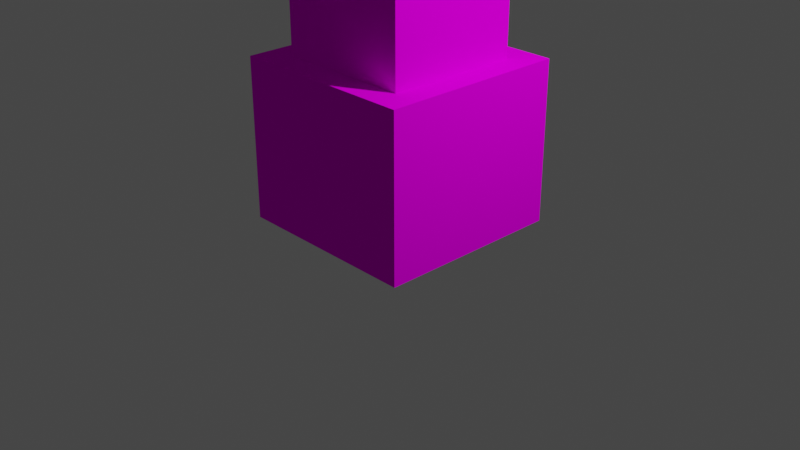 # Source: 1.blend  (saved by Blender 3.0.42; exported with 4.5.12 LTS)
import bpy
from mathutils import Matrix  # noqa: F401  (used for matrix-valued properties, if any)

bpy.ops.wm.read_factory_settings(use_empty=True)
scene = bpy.context.scene
scene.name = 'Scene'

# ---- collections
col_collection = bpy.data.collections.new('Collection'); scene.collection.children.link(col_collection)

# ---- images (referenced by path relative to the original .blend; pixels are not part of the script)
import os
ASSET_DIR = os.environ.get("B2B_ASSET_DIR", "")  # directory of the original .blend (textures are referenced by path, not embedded)
HERE = os.path.dirname(os.path.abspath(__file__))  # packed textures are extracted next to this script under _unpacked/

def load_image(name, relpath, width, height, colorspace="sRGB"):
    """Load a texture the original file referenced (path relative to the .blend, or extracted next to this script)."""
    p = next((c for c in (os.path.join(HERE, relpath), os.path.join(ASSET_DIR, relpath)) if relpath and os.path.exists(c)), "")
    if p:
        img = bpy.data.images.load(p, check_existing=True)
        img.name = name
    else:  # same state as the original file: an image datablock whose file is absent (Cycles renders it pink)
        img = bpy.data.images.new(name, width, height)
        img.source = "FILE"
        img.filepath = "//" + (relpath or name)
    img.colorspace_settings.name = colorspace
    return img
img_low_poly__pallet_png = load_image('_low_poly__pallet.png', '_low_poly__pallet.png', 1024, 1024, 'sRGB')

# ---- materials (node trees are filled in below, after node groups)
mat_material = bpy.data.materials.new('Material')
mat_material.alpha_threshold = 0.0
mat_material.use_transparent_shadow = False
mat_material.line_color = (0.0, 0.0, 0.0, 1.0)

# ---- material node trees
mat_material.use_nodes = True; mat_material.node_tree.nodes.clear()
_N = mat_material.node_tree.nodes; _L = mat_material.node_tree.links
n0 = _N.new('ShaderNodeOutputMaterial'); n0.name = 'Material Output'; n0.location = (300, 300)
n1 = _N.new('ShaderNodeBsdfDiffuse'); n1.name = 'Диффузный BSDF'; n1.location = (10, 300)
n1.inputs[1].default_value = 0.4
n2 = _N.new('ShaderNodeTexImage'); n2.name = 'Изображение-текстура'; n2.location = (-280, 280)
n2.image = img_low_poly__pallet_png
_L.new(n1.outputs[0], n0.inputs[0])
_L.new(n2.outputs[0], n1.inputs[0])
n0.is_active_output = True

# ---- world
world_world = bpy.data.worlds.new('World'); scene.world = world_world
world_world.use_nodes = True; world_world.node_tree.nodes.clear()
_N = world_world.node_tree.nodes; _L = world_world.node_tree.links
n0 = _N.new('ShaderNodeOutputWorld'); n0.name = 'World Output'; n0.location = (300, 300)
n1 = _N.new('ShaderNodeBackground'); n1.name = 'Background'; n1.location = (10, 300)
n1.inputs[0].default_value = (0.05088, 0.05088, 0.05088, 1.0)
_L.new(n1.outputs[0], n0.inputs[0])
n0.is_active_output = True
world_world.color = (0.05088, 0.05088, 0.05088)
world_world.use_sun_shadow = False
world_world.sun_shadow_jitter_overblur = 0.0

# ---- cameras
cam_camera = bpy.data.cameras.new('Camera')
cam_camera.clip_end = 100.0
cam_camera.ortho_scale = 7.314

# ---- lights
light_light = bpy.data.lights.new('Light', 'POINT')
light_light.transmission_factor = 0.0
light_light.energy = 1000.0
light_light.shadow_soft_size = 0.1
light_light.shadow_maximum_resolution = 0.006
light_light.use_absolute_resolution = True

# ---- meshes
me_cube = bpy.data.meshes.new('Cube')
me_cube.from_pydata([(1.0, 1.0, 1.939), (1.0, 1.0, -1.0), (1.0, -1.0, 1.939), (1.0, -1.0, -1.0), (-1.0, 1.0, 1.939), (-1.0, 1.0, -1.0), (-1.0, -1.0, 1.939), (-1.0, -1.0, -1.0), (0.719, -0.719, 1.939), (-0.719, -0.719, 1.939), (0.719, 0.719, 1.939), (-0.719, 0.719, 1.939), (0.719, -0.719, 5.084), (-0.719, -0.719, 5.084), (0.719, 0.719, 5.084), (-0.719, 0.719, 5.084), (0.2926, -0.2926, 5.084), (-0.2926, -0.2926, 5.084), (0.2926, 0.2926, 5.084), (-0.2926, 0.2926, 5.084), (0.0007359, -0.0007359, 6.645), (-0.0007359, -0.0007359, 6.645), (0.0007359, 0.0007359, 6.645), (-0.0007359, 0.0007359, 6.645)], [], [(6, 2, 8, 9), (3, 2, 6, 7), (7, 6, 4, 5), (5, 1, 3, 7), (1, 0, 2, 3), (5, 4, 0, 1), (11, 9, 13, 15), (4, 6, 9, 11), (2, 0, 10, 8), (0, 4, 11, 10), (14, 15, 13, 12), (9, 8, 12, 13), (10, 11, 15, 14), (8, 10, 14, 12), (18, 19, 23, 22), (22, 23, 21, 20), (16, 18, 22, 20), (19, 17, 21, 23), (17, 16, 20, 21)])
_uv = me_cube.uv_layers.new(name='UVMap')
_uv.uv.foreach_set('vector', [0.7957, 0.7183, 0.7957, 0.7078, 0.7957, 0.7078, 0.7957, 0.7183, 0.7852, 0.7078, 0.7957, 0.7078, 0.7957, 0.7183, 0.7852, 0.7183, 0.7852, 0.6763, 0.7957, 0.6763, 0.7957, 0.6868, 0.7852, 0.6868, 0.7747, 0.6973, 0.7852, 0.6973, 0.7852, 0.7078, 0.7747, 0.7078, 0.7852, 0.6973, 0.7957, 0.6973, 0.7957, 0.7078, 0.7852, 0.7078, 0.7852, 0.6868, 0.7957, 0.6868, 0.7957, 0.6973, 0.7852, 0.6973, 0.7985, 0.6888, 0.7985, 0.6843, 0.7985, 0.6843, 0.7985, 0.6888, 0.7957, 0.6868, 0.7957, 0.6763, 0.7957, 0.6763, 0.7957, 0.6868, 0.7957, 0.7078, 0.7957, 0.6973, 0.7957, 0.6973, 0.7957, 0.7078, 0.7957, 0.6973, 0.7957, 0.6868, 0.7957, 0.6868, 0.7957, 0.6973, 0.7985, 0.6934, 0.8031, 0.6934, 0.8031, 0.6979, 0.7985, 0.6979, 0.7985, 0.7025, 0.7985, 0.6979, 0.7985, 0.6979, 0.7985, 0.7025, 0.7985, 0.6934, 0.7985, 0.6888, 0.7985, 0.6888, 0.7985, 0.6934, 0.7985, 0.6979, 0.7985, 0.6934, 0.7985, 0.6934, 0.7985, 0.6979, 0.4542, 0.4366, 0.5029, 0.4366, 0.5029, 0.4366, 0.4542, 0.4366, 0.4542, 0.4366, 0.5029, 0.4366, 0.5029, 0.4853, 0.4542, 0.4853, 0.4542, 0.4853, 0.4542, 0.4366, 0.4542, 0.4366, 0.4542, 0.4853, 0.5029, 0.4366, 0.5029, 0.4853, 0.5029, 0.4853, 0.5029, 0.4366, 0.5029, 0.4853, 0.4542, 0.4853, 0.4542, 0.4853, 0.5029, 0.4853])
me_cube.materials.append(mat_material)
me_cube.use_remesh_preserve_volume = False
me_cube.use_remesh_preserve_attributes = False
me_cube.use_mirror_vertex_groups = False
me_cube.update()

# ---- objects
ob_cube = bpy.data.objects.new('Cube', me_cube)
ob_light = bpy.data.objects.new('Light', light_light)
ob_camera = bpy.data.objects.new('Camera', cam_camera)

# ---- transforms, parenting, visibility, modifiers, constraints
ob_cube.location = (0.0, 0.0, 0.5785)
ob_cube.scale = (1.0, 1.0, 0.5785)
ob_cube.lock_rotations_4d = False
ob_cube.empty_display_type = 'ARROWS'
ob_cube.lineart.crease_threshold = 0.0
ob_light.location = (4.076, 1.005, 5.904)
ob_light.rotation_euler = (0.6503, 0.05522, 1.866)
ob_light.lock_rotations_4d = False
ob_light.empty_display_type = 'ARROWS'
ob_light.color = (0.0, 0.0, 0.0, 0.0)
ob_light.lineart.crease_threshold = 0.0
ob_camera.location = (7.359, -6.926, 4.958)
ob_camera.rotation_euler = (1.109, 0.0, 0.8149)
ob_camera.lock_rotations_4d = False
ob_camera.empty_display_type = 'ARROWS'
ob_camera.color = (0.0, 0.0, 0.0, 0.0)
ob_camera.display_type = 'WIRE'
ob_camera.lineart.crease_threshold = 0.0

# ---- collection membership
col_collection.objects.link(ob_cube)
col_collection.objects.link(ob_light)
col_collection.objects.link(ob_camera)

# ---- scene / render settings (as saved in the file)
scene.camera = ob_camera
scene.frame_start = 1; scene.frame_end = 250; scene.frame_set(1)
scene.render.engine = 'BLENDER_EEVEE_NEXT'
scene.cycles.sampling_pattern = 'TABULATED_SOBOL'
scene.cycles.use_light_tree = False
scene.view_settings.view_transform = 'Filmic'
bpy.context.view_layer.update()
